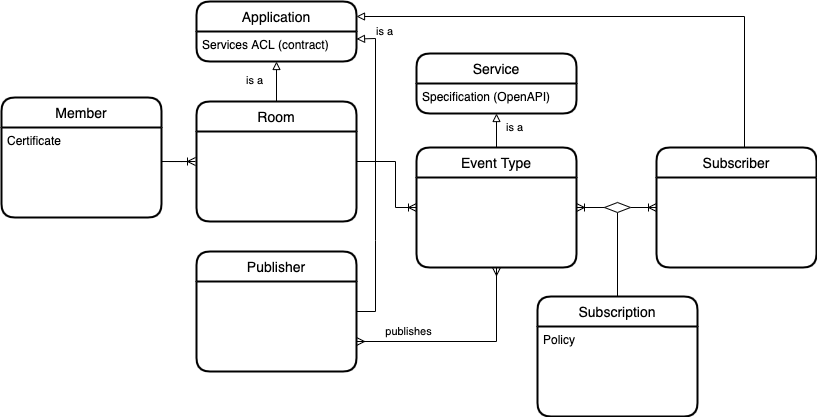

The diagram above was exported from draw.io. Its source (the exported page's mxGraphModel, read from the mxfile embedded in the PNG):
<mxGraphModel dx="946" dy="616" grid="1" gridSize="10" guides="1" tooltips="1" connect="1" arrows="1" fold="1" page="1" pageScale="1" pageWidth="827" pageHeight="1169" math="0" shadow="0" extFonts="Permanent Marker^https://fonts.googleapis.com/css?family=Permanent+Marker">
  <root>
    <mxCell id="0" />
    <mxCell id="1" parent="0" />
    <mxCell id="XJ4qHM52iOhJ8gHCCp98-11" value="is a" style="edgeStyle=orthogonalEdgeStyle;rounded=0;orthogonalLoop=1;jettySize=auto;html=1;startArrow=none;startFill=0;endArrow=block;endFill=0;entryX=0.5;entryY=1;entryDx=0;entryDy=0;" parent="1" source="uEVasTy9JnfwgOOL29XK-1" target="XJ4qHM52iOhJ8gHCCp98-10" edge="1">
      <mxGeometry x="0.3913" y="-18" relative="1" as="geometry">
        <mxPoint x="502" y="355" as="targetPoint" />
        <mxPoint as="offset" />
      </mxGeometry>
    </mxCell>
    <mxCell id="uEVasTy9JnfwgOOL29XK-1" value="Event Type" style="swimlane;childLayout=stackLayout;horizontal=1;startSize=30;horizontalStack=0;rounded=1;fontSize=14;fontStyle=0;strokeWidth=2;resizeParent=0;resizeLast=1;shadow=0;dashed=0;align=center;" parent="1" vertex="1">
      <mxGeometry x="422" y="147" width="160" height="120" as="geometry" />
    </mxCell>
    <mxCell id="XJ4qHM52iOhJ8gHCCp98-16" value="" style="edgeStyle=orthogonalEdgeStyle;rounded=0;orthogonalLoop=1;jettySize=auto;html=1;startArrow=none;startFill=0;endArrow=ERoneToMany;endFill=0;entryX=0;entryY=0.5;entryDx=0;entryDy=0;" parent="1" source="uEVasTy9JnfwgOOL29XK-3" target="uEVasTy9JnfwgOOL29XK-1" edge="1">
      <mxGeometry relative="1" as="geometry">
        <mxPoint x="422" y="250" as="targetPoint" />
        <Array as="points">
          <mxPoint x="401" y="161" />
          <mxPoint x="401" y="207" />
        </Array>
      </mxGeometry>
    </mxCell>
    <mxCell id="_Mb6i_ej24-wOcCcN39F-1" value="is a" style="edgeStyle=orthogonalEdgeStyle;rounded=0;orthogonalLoop=1;jettySize=auto;html=1;endArrow=block;endFill=0;" parent="1" source="uEVasTy9JnfwgOOL29XK-3" target="XJ4qHM52iOhJ8gHCCp98-6" edge="1">
      <mxGeometry x="0.05" y="22" relative="1" as="geometry">
        <mxPoint as="offset" />
      </mxGeometry>
    </mxCell>
    <mxCell id="uEVasTy9JnfwgOOL29XK-3" value="Room" style="swimlane;childLayout=stackLayout;horizontal=1;startSize=30;horizontalStack=0;rounded=1;fontSize=14;fontStyle=0;strokeWidth=2;resizeParent=0;resizeLast=1;shadow=0;dashed=0;align=center;" parent="1" vertex="1">
      <mxGeometry x="202" y="101" width="160" height="120" as="geometry" />
    </mxCell>
    <mxCell id="uEVasTy9JnfwgOOL29XK-5" value="Member" style="swimlane;childLayout=stackLayout;horizontal=1;startSize=30;horizontalStack=0;rounded=1;fontSize=14;fontStyle=0;strokeWidth=2;resizeParent=0;resizeLast=1;shadow=0;dashed=0;align=center;" parent="1" vertex="1">
      <mxGeometry x="7" y="97" width="160" height="120" as="geometry" />
    </mxCell>
    <mxCell id="uEVasTy9JnfwgOOL29XK-6" value="Certificate" style="align=left;strokeColor=none;fillColor=none;spacingLeft=4;fontSize=12;verticalAlign=top;resizable=0;rotatable=0;part=1;" parent="uEVasTy9JnfwgOOL29XK-5" vertex="1">
      <mxGeometry y="30" width="160" height="90" as="geometry" />
    </mxCell>
    <mxCell id="uEVasTy9JnfwgOOL29XK-7" value="" style="edgeStyle=entityRelationEdgeStyle;fontSize=12;html=1;endArrow=ERoneToMany;exitX=1;exitY=0.378;exitDx=0;exitDy=0;exitPerimeter=0;" parent="1" source="uEVasTy9JnfwgOOL29XK-6" edge="1">
      <mxGeometry width="100" height="100" relative="1" as="geometry">
        <mxPoint x="141" y="161" as="sourcePoint" />
        <mxPoint x="201" y="161" as="targetPoint" />
      </mxGeometry>
    </mxCell>
    <mxCell id="XJ4qHM52iOhJ8gHCCp98-23" value="is a" style="edgeStyle=orthogonalEdgeStyle;rounded=0;orthogonalLoop=1;jettySize=auto;html=1;startArrow=none;startFill=0;endArrow=block;endFill=0;entryX=1;entryY=0.25;entryDx=0;entryDy=0;exitX=0.5;exitY=0;exitDx=0;exitDy=0;" parent="1" target="XJ4qHM52iOhJ8gHCCp98-5" edge="1">
      <mxGeometry x="0.8921" y="15" relative="1" as="geometry">
        <mxPoint x="750" y="147" as="sourcePoint" />
        <Array as="points">
          <mxPoint x="750" y="16" />
        </Array>
        <mxPoint as="offset" />
        <mxPoint x="362" y="16" as="targetPoint" />
      </mxGeometry>
    </mxCell>
    <mxCell id="qRqXfNT2F1hou1RVKWIX-5" value="" style="edgeStyle=orthogonalEdgeStyle;rounded=0;orthogonalLoop=1;jettySize=auto;html=1;startArrow=ERoneToMany;startFill=0;endArrow=none;endFill=0;" edge="1" parent="1" source="XJ4qHM52iOhJ8gHCCp98-2" target="qRqXfNT2F1hou1RVKWIX-1">
      <mxGeometry relative="1" as="geometry" />
    </mxCell>
    <mxCell id="XJ4qHM52iOhJ8gHCCp98-2" value="Subscriber" style="swimlane;childLayout=stackLayout;horizontal=1;startSize=30;horizontalStack=0;rounded=1;fontSize=14;fontStyle=0;strokeWidth=2;resizeParent=0;resizeLast=1;shadow=0;dashed=0;align=center;" parent="1" vertex="1">
      <mxGeometry x="662" y="147" width="160" height="120" as="geometry" />
    </mxCell>
    <mxCell id="XJ4qHM52iOhJ8gHCCp98-5" value="Application" style="swimlane;childLayout=stackLayout;horizontal=1;startSize=30;horizontalStack=0;rounded=1;fontSize=14;fontStyle=0;strokeWidth=2;resizeParent=0;resizeLast=1;shadow=0;dashed=0;align=center;" parent="1" vertex="1">
      <mxGeometry x="202" y="1" width="160" height="60" as="geometry" />
    </mxCell>
    <mxCell id="XJ4qHM52iOhJ8gHCCp98-6" value="Services ACL (contract)&#10;" style="align=left;strokeColor=none;fillColor=none;spacingLeft=4;fontSize=12;verticalAlign=top;resizable=0;rotatable=0;part=1;" parent="XJ4qHM52iOhJ8gHCCp98-5" vertex="1">
      <mxGeometry y="30" width="160" height="30" as="geometry" />
    </mxCell>
    <mxCell id="XJ4qHM52iOhJ8gHCCp98-9" value="Service" style="swimlane;childLayout=stackLayout;horizontal=1;startSize=30;horizontalStack=0;rounded=1;fontSize=14;fontStyle=0;strokeWidth=2;resizeParent=0;resizeLast=1;shadow=0;dashed=0;align=center;" parent="1" vertex="1">
      <mxGeometry x="422" y="53" width="160" height="60" as="geometry" />
    </mxCell>
    <mxCell id="XJ4qHM52iOhJ8gHCCp98-10" value="Specification (OpenAPI)" style="align=left;strokeColor=none;fillColor=none;spacingLeft=4;fontSize=12;verticalAlign=top;resizable=0;rotatable=0;part=1;" parent="XJ4qHM52iOhJ8gHCCp98-9" vertex="1">
      <mxGeometry y="30" width="160" height="30" as="geometry" />
    </mxCell>
    <mxCell id="qRqXfNT2F1hou1RVKWIX-6" value="" style="edgeStyle=orthogonalEdgeStyle;rounded=0;orthogonalLoop=1;jettySize=auto;html=1;startArrow=none;startFill=0;endArrow=none;endFill=0;" edge="1" parent="1" source="XJ4qHM52iOhJ8gHCCp98-12" target="qRqXfNT2F1hou1RVKWIX-1">
      <mxGeometry relative="1" as="geometry" />
    </mxCell>
    <mxCell id="XJ4qHM52iOhJ8gHCCp98-12" value="Subscription" style="swimlane;childLayout=stackLayout;horizontal=1;startSize=30;horizontalStack=0;rounded=1;fontSize=14;fontStyle=0;strokeWidth=2;resizeParent=0;resizeLast=1;shadow=0;dashed=0;align=center;" parent="1" vertex="1">
      <mxGeometry x="543" y="296" width="160" height="120" as="geometry" />
    </mxCell>
    <mxCell id="XJ4qHM52iOhJ8gHCCp98-13" value="Policy" style="align=left;strokeColor=none;fillColor=none;spacingLeft=4;fontSize=12;verticalAlign=top;resizable=0;rotatable=0;part=1;" parent="XJ4qHM52iOhJ8gHCCp98-12" vertex="1">
      <mxGeometry y="30" width="160" height="90" as="geometry" />
    </mxCell>
    <mxCell id="XJ4qHM52iOhJ8gHCCp98-19" value="Publisher" style="swimlane;childLayout=stackLayout;horizontal=1;startSize=30;horizontalStack=0;rounded=1;fontSize=14;fontStyle=0;strokeWidth=2;resizeParent=0;resizeLast=1;shadow=0;dashed=0;align=center;" parent="1" vertex="1">
      <mxGeometry x="202" y="251" width="160" height="120" as="geometry" />
    </mxCell>
    <mxCell id="XJ4qHM52iOhJ8gHCCp98-24" value="" style="edgeStyle=orthogonalEdgeStyle;rounded=0;orthogonalLoop=1;jettySize=auto;html=1;startArrow=ERmany;startFill=0;endArrow=ERmany;endFill=0;entryX=0.5;entryY=1;entryDx=0;entryDy=0;exitX=1;exitY=0.75;exitDx=0;exitDy=0;" parent="1" source="XJ4qHM52iOhJ8gHCCp98-19" target="uEVasTy9JnfwgOOL29XK-1" edge="1">
      <mxGeometry relative="1" as="geometry">
        <mxPoint x="371" y="310" as="sourcePoint" />
        <mxPoint x="432" y="56" as="targetPoint" />
      </mxGeometry>
    </mxCell>
    <mxCell id="XJ4qHM52iOhJ8gHCCp98-25" value="publishes" style="edgeLabel;html=1;align=center;verticalAlign=middle;resizable=0;points=[];" parent="XJ4qHM52iOhJ8gHCCp98-24" vertex="1" connectable="0">
      <mxGeometry x="-0.5273" relative="1" as="geometry">
        <mxPoint y="-11" as="offset" />
      </mxGeometry>
    </mxCell>
    <mxCell id="_Mb6i_ej24-wOcCcN39F-3" value="" style="endArrow=block;html=1;rounded=0;exitX=1;exitY=0.5;exitDx=0;exitDy=0;entryX=1;entryY=0.25;entryDx=0;entryDy=0;endFill=0;" parent="1" source="XJ4qHM52iOhJ8gHCCp98-19" target="XJ4qHM52iOhJ8gHCCp98-6" edge="1">
      <mxGeometry width="50" height="50" relative="1" as="geometry">
        <mxPoint x="381" y="290" as="sourcePoint" />
        <mxPoint x="431" y="240" as="targetPoint" />
        <Array as="points">
          <mxPoint x="381" y="311" />
          <mxPoint x="381" y="240" />
          <mxPoint x="381" y="38" />
        </Array>
      </mxGeometry>
    </mxCell>
    <mxCell id="qRqXfNT2F1hou1RVKWIX-1" value="" style="rhombus;whiteSpace=wrap;html=1;" vertex="1" parent="1">
      <mxGeometry x="610" y="202" width="26" height="10" as="geometry" />
    </mxCell>
    <mxCell id="qRqXfNT2F1hou1RVKWIX-2" value="" style="edgeStyle=orthogonalEdgeStyle;rounded=0;orthogonalLoop=1;jettySize=auto;html=1;endArrow=none;endFill=0;startArrow=ERoneToMany;startFill=0;exitX=1;exitY=0.5;exitDx=0;exitDy=0;entryX=0;entryY=0.5;entryDx=0;entryDy=0;" edge="1" parent="1" source="uEVasTy9JnfwgOOL29XK-1" target="qRqXfNT2F1hou1RVKWIX-1">
      <mxGeometry relative="1" as="geometry">
        <mxPoint x="582" y="207" as="sourcePoint" />
        <mxPoint x="662" y="207" as="targetPoint" />
      </mxGeometry>
    </mxCell>
  </root>
</mxGraphModel>